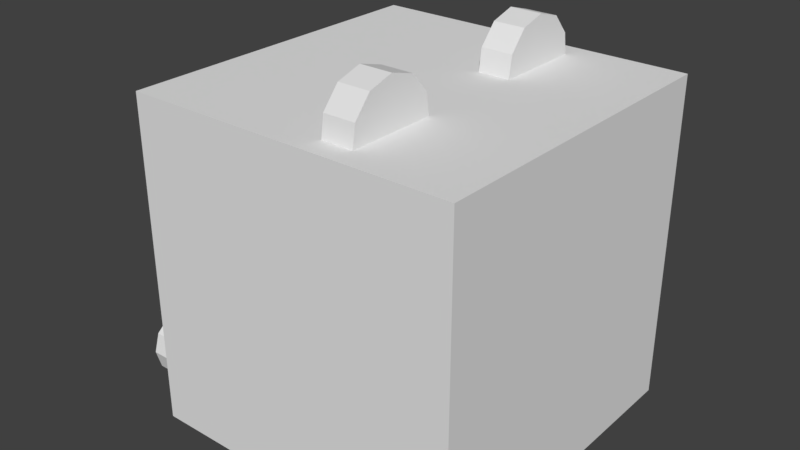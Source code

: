 # Source: character27.blend  (saved by Blender 2.77.0; exported with 4.5.12 LTS)
import bpy
from mathutils import Matrix  # noqa: F401  (used for matrix-valued properties, if any)

bpy.ops.wm.read_factory_settings(use_empty=True)
scene = bpy.context.scene
scene.name = 'Scene'

# ---- collections
col_collection_1 = bpy.data.collections.new('Collection 1'); scene.collection.children.link(col_collection_1)

# ---- world
world_world = bpy.data.worlds.new('World'); scene.world = world_world
world_world.color = (0.05088, 0.05088, 0.05088)
world_world.use_sun_shadow = False
world_world.sun_shadow_jitter_overblur = 0.0
world_world.cycles.sampling_method = 'MANUAL'

# ---- meshes
me_cube_016 = bpy.data.meshes.new('Cube.016')
me_cube_016.from_pydata([(-0.4681, 0.4513, -0.3524), (-0.4681, 0.4346, -0.2956), (-0.4681, 0.3899, -0.2568), (-0.4681, 0.3313, -0.2484), (-0.4681, 0.2774, -0.273), (-0.4681, 0.2454, -0.3228), (-0.4681, 0.2454, -0.382), (-0.4681, 0.2774, -0.4318), (-0.4681, 0.3313, -0.4564), (-0.4681, 0.3899, -0.448), (-0.4681, 0.4346, -0.4092), (-0.6152, 0.4083, -0.3125), (-0.6152, 0.4201, -0.3524), (-0.6152, 0.3769, -0.2853), (-0.6152, 0.3357, -0.2794), (-0.6152, 0.2979, -0.2966), (-0.6152, 0.2754, -0.3316), (-0.6152, 0.2754, -0.3732), (-0.6152, 0.2979, -0.4082), (-0.6152, 0.3357, -0.4255), (-0.6152, 0.3769, -0.4196), (-0.6152, 0.4083, -0.3923), (-0.4681, -0.4513, -0.3524), (-0.4681, -0.4346, -0.2956), (-0.4681, -0.3899, -0.2568), (-0.4681, -0.3313, -0.2484), (-0.4681, -0.2774, -0.273), (-0.4681, -0.2454, -0.3228), (-0.4681, -0.2454, -0.382), (-0.4681, -0.2774, -0.4318), (-0.4681, -0.3313, -0.4564), (-0.4681, -0.3899, -0.448), (-0.4681, -0.4346, -0.4092), (-0.6152, -0.4083, -0.3125), (-0.6152, -0.4201, -0.3524), (-0.6152, -0.3769, -0.2853), (-0.6152, -0.3357, -0.2794), (-0.6152, -0.2979, -0.2966), (-0.6152, -0.2754, -0.3316), (-0.6152, -0.2754, -0.3732), (-0.6152, -0.2979, -0.4082), (-0.6152, -0.3357, -0.4255), (-0.6152, -0.3769, -0.4196), (-0.6152, -0.4083, -0.3923), (-0.6152, 0.4346, -0.2956), (-0.6152, 0.4513, -0.3524), (-0.6152, 0.3899, -0.2568), (-0.6152, 0.3313, -0.2484), (-0.6152, 0.2774, -0.273), (-0.6152, 0.2454, -0.3228), (-0.6152, 0.2454, -0.382), (-0.6152, 0.2774, -0.4318), (-0.6152, 0.3313, -0.4564), (-0.6152, 0.3899, -0.448), (-0.6152, 0.4346, -0.4092), (-0.6152, -0.4346, -0.2956), (-0.6152, -0.4513, -0.3524), (-0.6152, -0.3899, -0.2568), (-0.6152, -0.3313, -0.2484), (-0.6152, -0.2774, -0.273), (-0.6152, -0.2454, -0.3228), (-0.6152, -0.2454, -0.382), (-0.6152, -0.2774, -0.4318), (-0.6152, -0.3313, -0.4564), (-0.6152, -0.3899, -0.448), (-0.6152, -0.4346, -0.4092), (0.1687, 0.4245, 0.5629), (0.1687, 0.4351, 0.4861), (0.1687, 0.1624, 0.4878), (0.1687, 0.1739, 0.5646), (0.1687, 0.2251, 0.6229), (0.1687, 0.2998, 0.6443), (0.1687, 0.3741, 0.6219), (0.07336, 0.396, 0.5501), (0.07336, 0.4006, 0.5163), (0.07336, 0.1972, 0.5176), (0.07336, 0.2023, 0.5514), (0.07336, 0.2419, 0.5965), (0.07336, 0.2995, 0.613), (0.07336, 0.357, 0.5957), (0.1687, -0.4245, 0.5629), (0.1687, -0.4351, 0.4861), (0.1687, -0.1624, 0.4878), (0.1687, -0.1739, 0.5646), (0.1687, -0.2251, 0.6229), (0.1687, -0.2998, 0.6443), (0.1687, -0.3741, 0.6219), (0.07336, -0.396, 0.5501), (0.07336, -0.4006, 0.5163), (0.07336, -0.1972, 0.5176), (0.07336, -0.2023, 0.5514), (0.07336, -0.2419, 0.5965), (0.07336, -0.2995, 0.613), (0.07336, -0.357, 0.5957), (0.07336, 0.4351, 0.4861), (0.07336, 0.4245, 0.5629), (0.07336, 0.1624, 0.4878), (0.07336, 0.1739, 0.5646), (0.07336, 0.2251, 0.6229), (0.07336, 0.2998, 0.6443), (0.07336, 0.3741, 0.6219), (0.07336, -0.4351, 0.4861), (0.07336, -0.4245, 0.5629), (0.07336, -0.1624, 0.4878), (0.07336, -0.1739, 0.5646), (0.07336, -0.2251, 0.6229), (0.07336, -0.2998, 0.6443), (0.07336, -0.3741, 0.6219), (-0.5, -0.5, -0.5), (-0.5, -0.5, 0.5), (-0.5, 0.5, -0.5), (-0.5, 0.5, 0.5), (0.5, -0.5, -0.5), (0.5, -0.5, 0.5), (0.5, 0.5, -0.5), (0.5, 0.5, 0.5), (-0.5, -0.5, -0.1524), (-0.5, 0.5, -0.1524), (0.5, 0.5, -0.1524), (0.5, -0.5, -0.1524)], [], [(1, 2, 3, 4, 5, 6, 7, 8, 9, 10, 0), (11, 12, 21, 20, 19, 18, 17, 16, 15, 14, 13), (1, 44, 46, 2), (8, 52, 53, 9), (5, 49, 50, 6), (2, 46, 47, 3), (9, 53, 54, 10), (6, 50, 51, 7), (3, 47, 48, 4), (10, 54, 45, 0), (0, 45, 44, 1), (7, 51, 52, 8), (4, 48, 49, 5), (23, 22, 32, 31, 30, 29, 28, 27, 26, 25, 24), (33, 35, 36, 37, 38, 39, 40, 41, 42, 43, 34), (23, 24, 57, 55), (30, 31, 64, 63), (27, 28, 61, 60), (24, 25, 58, 57), (31, 32, 65, 64), (28, 29, 62, 61), (25, 26, 59, 58), (32, 22, 56, 65), (22, 23, 55, 56), (29, 30, 63, 62), (26, 27, 60, 59), (12, 11, 44, 45), (11, 13, 46, 44), (13, 14, 47, 46), (14, 15, 48, 47), (15, 16, 49, 48), (16, 17, 50, 49), (17, 18, 51, 50), (18, 19, 52, 51), (19, 20, 53, 52), (20, 21, 54, 53), (21, 12, 45, 54), (33, 34, 56, 55), (35, 33, 55, 57), (36, 35, 57, 58), (37, 36, 58, 59), (38, 37, 59, 60), (39, 38, 60, 61), (40, 39, 61, 62), (41, 40, 62, 63), (42, 41, 63, 64), (43, 42, 64, 65), (34, 43, 65, 56), (71, 99, 98, 70), (69, 97, 96, 68), (67, 94, 95, 66), (72, 100, 99, 71), (70, 98, 97, 69), (68, 96, 94, 67), (66, 95, 100, 72), (74, 75, 76, 77, 78, 79, 73), (67, 66, 72, 71, 70, 69, 68), (85, 84, 105, 106), (83, 82, 103, 104), (81, 80, 102, 101), (86, 85, 106, 107), (84, 83, 104, 105), (82, 81, 101, 103), (80, 86, 107, 102), (88, 87, 93, 92, 91, 90, 89), (81, 82, 83, 84, 85, 86, 80), (74, 73, 95, 94), (75, 74, 94, 96), (76, 75, 96, 97), (77, 76, 97, 98), (78, 77, 98, 99), (79, 78, 99, 100), (73, 79, 100, 95), (87, 88, 101, 102), (88, 89, 103, 101), (89, 90, 104, 103), (90, 91, 105, 104), (91, 92, 106, 105), (92, 93, 107, 106), (93, 87, 102, 107), (116, 117, 110, 108), (117, 118, 114, 110), (118, 119, 112, 114), (119, 116, 108, 112), (108, 110, 114, 112), (113, 115, 111, 109), (113, 109, 116, 119), (115, 113, 119, 118), (111, 115, 118, 117), (109, 111, 117, 116)])
_uv = me_cube_016.uv_layers.new(name='UVMap')
_uv.uv.foreach_set('vector', [0.1274, 0.4359, 0.1245, 0.4404, 0.1196, 0.4426, 0.1144, 0.4418, 0.1103, 0.4384, 0.1088, 0.4333, 0.1103, 0.4282, 0.1144, 0.4247, 0.1196, 0.424, 0.1245, 0.4262, 0.1274, 0.4306, 0.4557, 0.4352, 0.4362, 0.4654, 0.4034, 0.4803, 0.3676, 0.4752, 0.3404, 0.4517, 0.3302, 0.4172, 0.3404, 0.3828, 0.3676, 0.3592, 0.4034, 0.3541, 0.4362, 0.3691, 0.4557, 0.3993, 0.1382, 0.4284, 0.1514, 0.4284, 0.1514, 0.4337, 0.1382, 0.4337, 0.1382, 0.4631, 0.1514, 0.4631, 0.1514, 0.4676, 0.1382, 0.4676, 0.07948, 0.4925, 0.09272, 0.4925, 0.09272, 0.497, 0.07948, 0.497, 0.1382, 0.4337, 0.1514, 0.4337, 0.1514, 0.4382, 0.1382, 0.4382, 0.1724, 0.4479, 0.1724, 0.4611, 0.1673, 0.4611, 0.1673, 0.4479, 0.1382, 0.4534, 0.1514, 0.4534, 0.1514, 0.4578, 0.1382, 0.4578, 0.07948, 0.4827, 0.09272, 0.4827, 0.09272, 0.4872, 0.07948, 0.4872, 0.1673, 0.4479, 0.1673, 0.4611, 0.1622, 0.4611, 0.1622, 0.4479, 0.1382, 0.424, 0.1514, 0.424, 0.1514, 0.4284, 0.1382, 0.4284, 0.1382, 0.4578, 0.1514, 0.4578, 0.1514, 0.4631, 0.1382, 0.4631, 0.07948, 0.4872, 0.09272, 0.4872, 0.09272, 0.4925, 0.07948, 0.4925, 0.09802, 0.4653, 0.09513, 0.4698, 0.09028, 0.472, 0.08501, 0.4712, 0.08098, 0.4678, 0.07948, 0.4627, 0.08098, 0.4576, 0.08501, 0.4541, 0.09028, 0.4534, 0.09513, 0.4556, 0.09802, 0.46, 0.4081, 0.3519, 0.4409, 0.3669, 0.4604, 0.3971, 0.4604, 0.433, 0.4409, 0.4632, 0.4081, 0.4781, 0.3723, 0.473, 0.3451, 0.4495, 0.3349, 0.415, 0.3451, 0.3806, 0.3723, 0.357, 0.1382, 0.5084, 0.1382, 0.5033, 0.1514, 0.5033, 0.1514, 0.5084, 0.1622, 0.424, 0.1673, 0.424, 0.1673, 0.4371, 0.1622, 0.4371, 0.1514, 0.4783, 0.1514, 0.4828, 0.1382, 0.4828, 0.1382, 0.4783, 0.1168, 0.4827, 0.1168, 0.4862, 0.1035, 0.4862, 0.1035, 0.4827, 0.1673, 0.424, 0.1724, 0.424, 0.1724, 0.4371, 0.1673, 0.4371, 0.1514, 0.4828, 0.1514, 0.4881, 0.1382, 0.4881, 0.1382, 0.4828, 0.1168, 0.4862, 0.1168, 0.4913, 0.1035, 0.4913, 0.1035, 0.4862, 0.1382, 0.517, 0.1382, 0.5135, 0.1514, 0.5135, 0.1514, 0.517, 0.1382, 0.5135, 0.1382, 0.5084, 0.1514, 0.5084, 0.1514, 0.5135, 0.1514, 0.4881, 0.1514, 0.4926, 0.1382, 0.4926, 0.1382, 0.4881, 0.1168, 0.4913, 0.1168, 0.4964, 0.1035, 0.4964, 0.1035, 0.4913, 0.09329, 0.4383, 0.09532, 0.4351, 0.09802, 0.4359, 0.09513, 0.4404, 0.09532, 0.4351, 0.09532, 0.4314, 0.09802, 0.4306, 0.09802, 0.4359, 0.09532, 0.4314, 0.09329, 0.4283, 0.09513, 0.4262, 0.09802, 0.4306, 0.09329, 0.4283, 0.08988, 0.4267, 0.09028, 0.424, 0.09513, 0.4262, 0.08988, 0.4267, 0.08618, 0.4273, 0.08501, 0.4247, 0.09028, 0.424, 0.08618, 0.4273, 0.08335, 0.4297, 0.08098, 0.4282, 0.08501, 0.4247, 0.08335, 0.4297, 0.08229, 0.4333, 0.07948, 0.4333, 0.08098, 0.4282, 0.08229, 0.4333, 0.08335, 0.4369, 0.08098, 0.4384, 0.07948, 0.4333, 0.08335, 0.4369, 0.08618, 0.4393, 0.08501, 0.4418, 0.08098, 0.4384, 0.08618, 0.4393, 0.08988, 0.4398, 0.09028, 0.4426, 0.08501, 0.4418, 0.08988, 0.4398, 0.09329, 0.4383, 0.09513, 0.4404, 0.09028, 0.4426, 0.1192, 0.4561, 0.1155, 0.4567, 0.1144, 0.4541, 0.1196, 0.4534, 0.1226, 0.4577, 0.1192, 0.4561, 0.1196, 0.4534, 0.1245, 0.4556, 0.1247, 0.4608, 0.1226, 0.4577, 0.1245, 0.4556, 0.1274, 0.46, 0.1247, 0.4645, 0.1247, 0.4608, 0.1274, 0.46, 0.1274, 0.4653, 0.1226, 0.4677, 0.1247, 0.4645, 0.1274, 0.4653, 0.1245, 0.4698, 0.1192, 0.4692, 0.1226, 0.4677, 0.1245, 0.4698, 0.1196, 0.472, 0.1155, 0.4687, 0.1192, 0.4692, 0.1196, 0.472, 0.1144, 0.4712, 0.1127, 0.4663, 0.1155, 0.4687, 0.1144, 0.4712, 0.1103, 0.4678, 0.1116, 0.4627, 0.1127, 0.4663, 0.1103, 0.4678, 0.1088, 0.4627, 0.1127, 0.4591, 0.1116, 0.4627, 0.1088, 0.4627, 0.1103, 0.4576, 0.1155, 0.4567, 0.1127, 0.4591, 0.1103, 0.4576, 0.1144, 0.4541, 0.1623, 0.3943, 0.174, 0.3943, 0.174, 0.4031, 0.1623, 0.4031, 0.1623, 0.4112, 0.174, 0.4112, 0.174, 0.4158, 0.1623, 0.4158, 0.1623, 0.4744, 0.174, 0.4744, 0.174, 0.4829, 0.1623, 0.4829, 0.1623, 0.3875, 0.174, 0.3875, 0.174, 0.3943, 0.1623, 0.3943, 0.1623, 0.4031, 0.174, 0.4031, 0.174, 0.4112, 0.1623, 0.4112, 0.1476, 0.4636, 0.136, 0.4636, 0.136, 0.4324, 0.1476, 0.4324, 0.1623, 0.4829, 0.174, 0.4829, 0.174, 0.4914, 0.1623, 0.4914, 0.4199, 0.4047, 0.4199, 0.5977, 0.3855, 0.5931, 0.3395, 0.5558, 0.3224, 0.5012, 0.3395, 0.4466, 0.3855, 0.4093, 0.08736, 0.4636, 0.07797, 0.4623, 0.07079, 0.4565, 0.06812, 0.448, 0.07079, 0.4395, 0.07797, 0.4337, 0.08736, 0.4324, 0.1623, 0.4393, 0.1623, 0.4324, 0.174, 0.4324, 0.174, 0.4393, 0.136, 0.4858, 0.136, 0.4773, 0.1476, 0.4773, 0.1476, 0.4858, 0.1623, 0.4607, 0.1623, 0.4561, 0.174, 0.4561, 0.174, 0.4607, 0.1623, 0.4481, 0.1623, 0.4393, 0.174, 0.4393, 0.174, 0.4481, 0.136, 0.4943, 0.136, 0.4858, 0.1476, 0.4858, 0.1476, 0.4943, 0.1476, 0.3875, 0.1476, 0.4187, 0.136, 0.4187, 0.136, 0.3875, 0.1623, 0.4561, 0.1623, 0.4481, 0.174, 0.4481, 0.174, 0.4561, 0.419, 0.5977, 0.3846, 0.5931, 0.3386, 0.5558, 0.3215, 0.5012, 0.3386, 0.4466, 0.3846, 0.4093, 0.419, 0.4047, 0.1213, 0.4324, 0.1213, 0.4636, 0.1119, 0.4623, 0.1047, 0.4565, 0.102, 0.448, 0.1047, 0.4395, 0.1119, 0.4337, 0.1176, 0.3915, 0.1135, 0.3921, 0.1119, 0.3888, 0.1213, 0.3875, 0.1176, 0.4148, 0.1176, 0.3915, 0.1213, 0.3875, 0.1213, 0.4187, 0.1135, 0.4142, 0.1176, 0.4148, 0.1213, 0.4187, 0.1119, 0.4175, 0.1079, 0.4097, 0.1135, 0.4142, 0.1119, 0.4175, 0.1047, 0.4116, 0.1059, 0.4031, 0.1079, 0.4097, 0.1047, 0.4116, 0.102, 0.4031, 0.1079, 0.3965, 0.1059, 0.4031, 0.102, 0.4031, 0.1047, 0.3946, 0.1135, 0.3921, 0.1079, 0.3965, 0.1047, 0.3946, 0.1119, 0.3888, 0.07955, 0.4142, 0.08369, 0.4148, 0.08736, 0.4187, 0.07797, 0.4175, 0.08369, 0.4148, 0.08369, 0.3915, 0.08736, 0.3875, 0.08736, 0.4187, 0.08369, 0.3915, 0.07955, 0.3921, 0.07797, 0.3888, 0.08736, 0.3875, 0.07955, 0.3921, 0.07401, 0.3965, 0.07079, 0.3946, 0.07797, 0.3888, 0.07401, 0.3965, 0.07194, 0.4031, 0.06812, 0.4031, 0.07079, 0.3946, 0.07194, 0.4031, 0.07401, 0.4097, 0.07079, 0.4116, 0.06812, 0.4031, 0.07401, 0.4097, 0.07955, 0.4142, 0.07797, 0.4175, 0.07079, 0.4116, 0.1019, 0.4364, 0.1019, 0.3763, 0.1228, 0.3763, 0.1228, 0.4364, 0.03455, 0.4364, 0.03455, 0.3763, 0.05544, 0.3763, 0.05544, 0.4364, 0.03455, 0.3691, 0.03455, 0.309, 0.05544, 0.309, 0.05544, 0.3691, 0.06265, 0.3482, 0.1228, 0.3482, 0.1228, 0.3691, 0.06265, 0.3691, 0.1901, 0.309, 0.1901, 0.3691, 0.13, 0.3691, 0.13, 0.309, 0.5617, 0.5274, 0.59, 0.5274, 0.59, 0.5558, 0.5617, 0.5558, 0.5934, 0.4639, 0.6218, 0.4639, 0.6218, 0.4824, 0.5934, 0.4824, 0.5617, 0.4923, 0.5617, 0.4639, 0.5802, 0.4639, 0.5802, 0.4923, 0.5617, 0.524, 0.5617, 0.4957, 0.5802, 0.4957, 0.5802, 0.524, 0.9974, 0.8855, 0.7544, 0.8855, 0.7544, 0.2698, 0.9974, 0.2698])
me_cube_016.use_remesh_preserve_volume = False
me_cube_016.use_remesh_preserve_attributes = False
me_cube_016.use_mirror_vertex_groups = False
me_cube_016.update()

# ---- objects
ob_cube = bpy.data.objects.new('Cube', me_cube_016)

# ---- transforms, parenting, visibility, modifiers, constraints
ob_cube.location = (0.0, 0.0, 0.0)
ob_cube.lineart.crease_threshold = 0.0

# ---- collection membership
col_collection_1.objects.link(ob_cube)

# ---- scene / render settings (as saved in the file)
scene.frame_start = 1; scene.frame_end = 250; scene.frame_set(1)
scene.render.engine = 'BLENDER_EEVEE_NEXT'
scene.render.resolution_percentage = 50
scene.render.dither_intensity = 0.0
scene.cycles.use_denoising = False
scene.cycles.samples = 128
scene.cycles.sampling_pattern = 'TABULATED_SOBOL'
scene.cycles.light_sampling_threshold = 0.0
scene.cycles.use_adaptive_sampling = False
scene.cycles.use_light_tree = False
scene.cycles.blur_glossy = 0.0
scene.cycles.sample_clamp_indirect = 0.0
scene.view_settings.view_transform = 'Standard'
bpy.context.view_layer.update()

# ---- added for rendering (the .blend has no active camera and no usable light): camera, sun
cam_auto = bpy.data.cameras.new('AutoCamera')
cam_auto.lens = 50.0
cam_auto.sensor_width = 36.0
cam_auto.clip_end = 1000.0
ob_auto_camera = bpy.data.objects.new('AutoCamera', cam_auto)
scene.collection.objects.link(ob_auto_camera)
ob_auto_camera.location = (1.68641, -2.09278, 1.46733)
ob_auto_camera.rotation_euler = (1.09748, -7.21219e-08, 0.694738)
scene.camera = ob_auto_camera
light_auto_sun = bpy.data.lights.new('AutoSun', 'SUN')
light_auto_sun.energy = 3.0
light_auto_sun.angle = 0.0523599
ob_auto_sun = bpy.data.objects.new('AutoSun', light_auto_sun)
scene.collection.objects.link(ob_auto_sun)
ob_auto_sun.rotation_euler = (0.872665, 0.174533, 0.523599)
bpy.context.view_layer.update()
